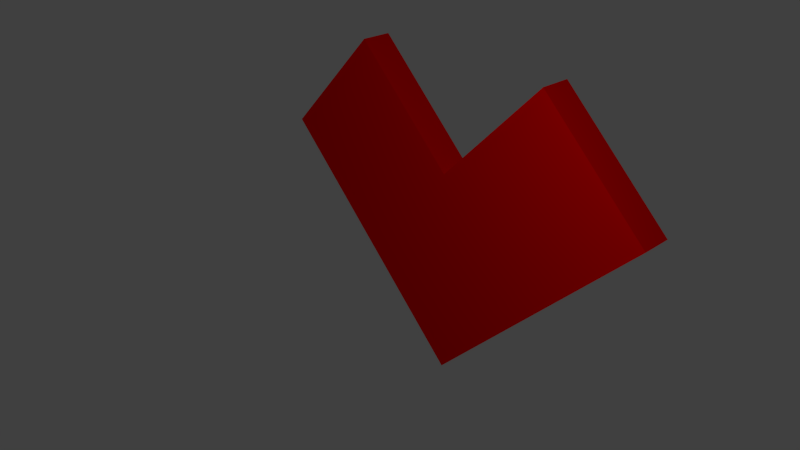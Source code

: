 # Source: hearth.blend  (saved by Blender 2.69.0; exported with 4.5.12 LTS)
import bpy
from mathutils import Matrix  # noqa: F401  (used for matrix-valued properties, if any)

bpy.ops.wm.read_factory_settings(use_empty=True)
scene = bpy.context.scene
scene.name = 'Scene'

# ---- collections
col_collection_1 = bpy.data.collections.new('Collection 1'); scene.collection.children.link(col_collection_1)

# ---- materials (node trees are filled in below, after node groups)
mat_material = bpy.data.materials.new('Material')
mat_material.alpha_threshold = 0.0
mat_material.use_transparent_shadow = False
mat_material.diffuse_color = (1.0, 0.0, 0.0, 1.0)
mat_material.specular_color = (1.0, 0.0, 0.0)
mat_material.roughness = 0.5
mat_material.line_color = (0.0, 0.0, 0.0, 1.0)

# ---- material node trees

# ---- world
world_world = bpy.data.worlds.new('World'); scene.world = world_world
world_world.color = (0.05088, 0.05088, 0.05088)
world_world.use_sun_shadow = False
world_world.sun_shadow_jitter_overblur = 0.0
world_world.cycles.sampling_method = 'MANUAL'
world_world.cycles.sample_map_resolution = 256

# ---- cameras
cam_camera = bpy.data.cameras.new('Camera')
cam_camera.clip_end = 100.0
cam_camera.lens = 35.0
cam_camera.sensor_width = 32.0
cam_camera.sensor_height = 18.0
cam_camera.ortho_scale = 7.314
cam_camera.dof.focus_distance = 0.0
cam_camera.dof.aperture_fstop = 128.0

# ---- lights
light_lamp = bpy.data.lights.new('Lamp', 'POINT')
light_lamp.transmission_factor = 0.0
light_lamp.cutoff_distance = 30.0
light_lamp.energy = 100.0
light_lamp.shadow_buffer_clip_start = 1.001
light_lamp.shadow_soft_size = 0.1
light_lamp.shadow_maximum_resolution = 0.006
light_lamp.use_absolute_resolution = True
light_lamp.cycles.use_multiple_importance_sampling = False

# ---- meshes
me_cube_002 = bpy.data.meshes.new('Cube.002')
me_cube_002.from_pydata([(-3.0, 0.5897, -1.0), (-3.0, 1.0, -1.0), (-1.0, 1.0, -1.0), (-1.0, 0.5897, -1.0), (-3.0, 0.5897, 1.0), (-3.0, 1.0, 1.0), (-1.0, 1.0, 1.0), (-1.0, 0.5897, 1.0), (-1.0, 0.5897, -1.0), (-1.0, 1.0, -1.0), (1.0, 1.0, -1.0), (1.0, 0.5897, -1.0), (-1.0, 0.5897, 1.0), (-1.0, 1.0, 1.0), (1.0, 1.0, 1.0), (1.0, 0.5897, 1.0), (-3.0, 0.5897, 1.0), (-3.0, 1.0, 1.0), (-1.0, 1.0, 1.0), (-1.0, 0.5897, 1.0), (-3.0, 0.5897, 3.0), (-3.0, 1.0, 3.0), (-1.0, 1.0, 3.0), (-1.0, 0.5897, 3.0)], [], [(4, 5, 1, 0), (5, 6, 2, 1), (6, 7, 3, 2), (7, 4, 0, 3), (0, 1, 2, 3), (7, 6, 5, 4), (12, 13, 9, 8), (13, 14, 10, 9), (14, 15, 11, 10), (15, 12, 8, 11), (8, 9, 10, 11), (15, 14, 13, 12), (20, 21, 17, 16), (21, 22, 18, 17), (22, 23, 19, 18), (23, 20, 16, 19), (16, 17, 18, 19), (23, 22, 21, 20)])
me_cube_002.materials.append(mat_material)
me_cube_002.use_remesh_preserve_volume = False
me_cube_002.use_remesh_preserve_attributes = False
me_cube_002.use_mirror_vertex_groups = False
me_cube_002.update()

# ---- objects
ob_lamp = bpy.data.objects.new('Lamp', light_lamp)
ob_camera = bpy.data.objects.new('Camera', cam_camera)
ob_cube_001 = bpy.data.objects.new('Cube.001', me_cube_002)

# ---- transforms, parenting, visibility, modifiers, constraints
ob_lamp.location = (4.076, -2.807, 3.906)
ob_lamp.rotation_euler = (0.6503, 0.05522, 1.866)
ob_lamp.lock_rotations_4d = False
ob_lamp.empty_display_type = 'ARROWS'
ob_lamp.color = (0.0, 0.0, 0.0, 0.0)
ob_lamp.lineart.crease_threshold = 0.0
ob_camera.location = (7.481, -6.508, 5.344)
ob_camera.rotation_euler = (1.109, 0.01082, 0.8149)
ob_camera.lock_rotations_4d = False
ob_camera.empty_display_type = 'ARROWS'
ob_camera.color = (0.0, 0.0, 0.0, 0.0)
ob_camera.display_type = 'WIRE'
ob_camera.lineart.crease_threshold = 0.0
ob_cube_001.location = (2.081, 0.0, 1.138)
ob_cube_001.rotation_euler = (0.0, -0.7854, 0.0)
ob_cube_001.lineart.crease_threshold = 0.0

# ---- collection membership
col_collection_1.objects.link(ob_lamp)
col_collection_1.objects.link(ob_camera)
col_collection_1.objects.link(ob_cube_001)

# ---- scene / render settings (as saved in the file)
scene.camera = ob_camera
scene.frame_start = 1; scene.frame_end = 250; scene.frame_set(1)
scene.render.engine = 'BLENDER_EEVEE_NEXT'
scene.render.image_settings.compression = 90
scene.render.resolution_percentage = 50
scene.render.dither_intensity = 0.0
scene.cycles.use_denoising = False
scene.cycles.samples = 10
scene.cycles.sampling_pattern = 'TABULATED_SOBOL'
scene.cycles.light_sampling_threshold = 0.0
scene.cycles.use_adaptive_sampling = False
scene.cycles.use_light_tree = False
scene.cycles.blur_glossy = 0.0
scene.cycles.volume_bounces = 1
scene.cycles.pixel_filter_type = 'GAUSSIAN'
scene.cycles.sample_clamp_indirect = 0.0
scene.view_settings.view_transform = 'Standard'
bpy.context.view_layer.update()
